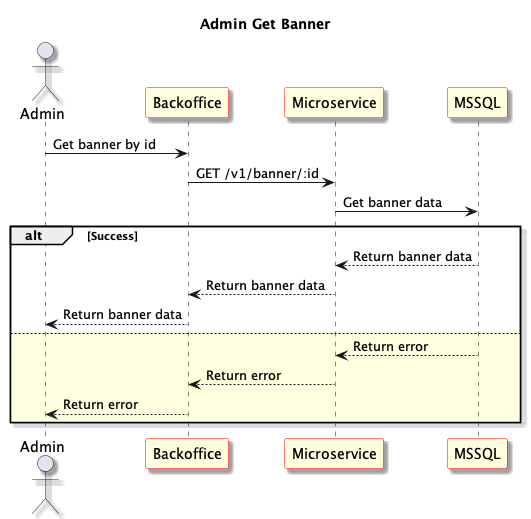

The diagram above was rendered by PlantUML. Its source (embedded in the PNG):
@startuml Admin Get Banner
skinparam shadowing true
skinparam sequence {
	ParticipantBackgroundColor LightYellow
	ParticipantBorderColor red
}
Title: Admin Get Banner
actor "Admin" as User1
participant "Backoffice" as Frontend
participant "Microservice" as Microservice
participant "MSSQL" as Database

User1 -> Frontend: Get banner by id

Frontend -> Microservice: GET /v1/banner/:id

Microservice -> Database: Get banner data

alt Success

Database --> Microservice: Return banner data

Microservice --> Frontend: Return banner data

Frontend --> User1: Return banner data

else #LightYellow

Database --> Microservice: Return error

Microservice --> Frontend: Return error

Frontend --> User1: Return error

end

@enduml